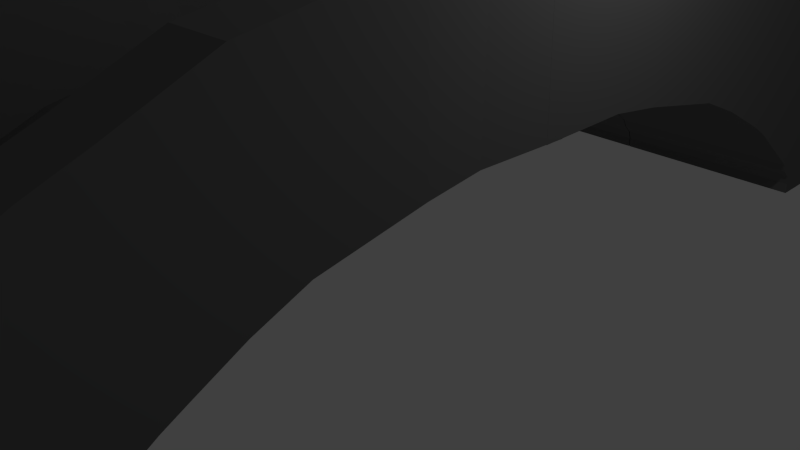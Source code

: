 # Source: Br_ckeTypI.blend  (saved by Blender 2.71.0; exported with 4.5.12 LTS)
import bpy
from mathutils import Matrix  # noqa: F401  (used for matrix-valued properties, if any)

bpy.ops.wm.read_factory_settings(use_empty=True)
scene = bpy.context.scene
scene.name = 'Scene'

# ---- collections
col_collection_1 = bpy.data.collections.new('Collection 1'); scene.collection.children.link(col_collection_1)

# ---- materials (node trees are filled in below, after node groups)
mat_material_001 = bpy.data.materials.new('Material.001')
mat_material_001.alpha_threshold = 0.0
mat_material_001.use_transparent_shadow = False
mat_material_001.diffuse_color = (0.1473, 0.1473, 0.1473, 1.0)
mat_material_001.roughness = 0.5
mat_material_001.line_color = (0.0, 0.0, 0.0, 1.0)

# ---- material node trees

# ---- world
world_world = bpy.data.worlds.new('World'); scene.world = world_world
world_world.color = (0.05088, 0.05088, 0.05088)
world_world.use_sun_shadow = False
world_world.sun_shadow_jitter_overblur = 0.0
world_world.cycles.sampling_method = 'MANUAL'
world_world.cycles.sample_map_resolution = 256

# ---- cameras
cam_camera = bpy.data.cameras.new('Camera')
cam_camera.clip_end = 100.0
cam_camera.lens = 35.0
cam_camera.sensor_width = 32.0
cam_camera.sensor_height = 18.0
cam_camera.ortho_scale = 7.314
cam_camera.dof.focus_distance = 0.0
cam_camera.dof.aperture_fstop = 128.0

# ---- lights
light_lamp = bpy.data.lights.new('Lamp', 'POINT')
light_lamp.transmission_factor = 0.0
light_lamp.cutoff_distance = 30.0
light_lamp.energy = 100.0
light_lamp.shadow_buffer_clip_start = 1.001
light_lamp.shadow_soft_size = 0.1
light_lamp.shadow_maximum_resolution = 0.006
light_lamp.use_absolute_resolution = True
light_lamp.cycles.use_multiple_importance_sampling = False

# ---- meshes
me_cube_001 = bpy.data.meshes.new('Cube.001')
me_cube_001.from_pydata([(-3.816, -6.538, 1.096), (-3.092, -4.504, 0.4045), (-3.816, -4.632, 0.282), (-3.092, -6.242, 1.43), (-3.816, -4.504, 0.4045), (-3.092, -6.538, 1.096), (-3.092, -4.632, 0.282), (-3.816, -6.242, 1.43), (-3.092, -4.679, 0.1516), (-3.092, -6.679, 1.08), (-3.816, -4.679, 0.1516), (-3.816, -6.679, 1.08), (-3.092, -6.878, -0.004373), (-3.816, -4.679, 0.007187), (-3.816, -6.878, -0.004373), (-3.092, -4.441, 0.5292), (-3.092, -5.845, 1.942), (-3.816, -4.441, 0.5292), (-3.816, -5.845, 1.942), (-3.092, -4.951, 2.664), (-3.816, -3.547, 1.226), (-3.816, -4.951, 2.664), (-3.092, -4.453, 2.989), (-3.816, -3.299, 1.384), (-3.816, -4.453, 2.989), (-3.092, -3.933, 3.266), (-3.816, -3.036, 1.527), (-3.816, -3.933, 3.266), (-3.092, -3.382, 3.496), (-3.816, -2.485, 1.818), (-3.816, -3.382, 3.496), (-3.092, -2.426, 3.926), (-3.816, -1.868, 2.078), (-3.816, -2.426, 3.926), (-3.105, 1.283, 4.351), (-3.103, -1.534, 4.099), (-3.817, -0.6109, 2.33), (-3.816, -1.534, 4.099), (-3.092, -0.4505, 2.385), (-3.092, -0.5927, 4.261), (-3.805, 1.25, 2.397), (-3.816, -0.6087, 4.261), (-3.151, 1.272, 2.397), (-3.803, 0.1086, 4.303), (-3.149, 0.08191, 2.415), (-3.803, 0.06008, 2.415), (-3.103, 0.09263, 4.303), (-3.805, 1.299, 4.351), (-3.145, 0.08295, 2.603), (-3.146, 1.273, 2.602), (-1.061, 1.275, 2.347), (-1.059, 0.08425, 2.365), (-1.055, 0.08529, 2.553), (-1.056, 1.276, 2.552), (-3.092, -0.4639, 2.572), (-3.092, -0.4505, 2.385), (-3.149, 0.08191, 2.415), (-3.145, 0.08295, 2.603), (-3.092, -0.4639, 2.572), (-1.05, -0.4505, 2.385), (-1.107, 0.08191, 2.415), (-1.103, 0.08295, 2.603), (-1.05, -0.4639, 2.572), (-3.093, -0.5429, 2.547), (-3.094, -1.912, 2.232), (-1.066, -1.871, 2.081), (-1.064, -0.4539, 2.388), (-1.065, -0.5462, 2.55), (-1.066, -1.915, 2.235), (-1.069, -0.4505, 2.385), (-1.069, -0.4639, 2.572), (-1.07, -0.5429, 2.547), (-3.092, -2.547, 1.954), (-1.093, -2.478, 1.819), (-1.095, -1.861, 2.079), (-1.095, -1.905, 2.234), (-1.093, -2.539, 1.956), (-3.092, -3.102, 1.677), (-1.098, -3.036, 1.527), (-1.098, -2.485, 1.818), (-1.098, -2.547, 1.954), (-1.098, -3.102, 1.677), (-3.092, -3.387, 1.531), (-1.072, -3.299, 1.384), (-1.072, -3.036, 1.527), (-1.072, -3.102, 1.677), (-1.072, -3.387, 1.531), (-3.092, -3.638, 1.34), (-1.088, -3.547, 1.226), (-1.088, -3.299, 1.384), (-1.088, -3.387, 1.531), (-1.088, -3.638, 1.34), (-3.092, -4.571, 0.6902), (-1.088, -4.441, 0.5292), (-1.088, -3.547, 1.226), (-1.088, -3.638, 1.34), (-1.088, -4.571, 0.6902), (-3.092, -4.78, 0.5371), (-1.098, -4.504, 0.4045), (-1.098, -4.441, 0.5292), (-1.098, -4.571, 0.6902), (-1.098, -4.78, 0.5371), (-3.092, -5.194, 0.3308), (-3.092, -6.009, 0.007187), (-3.092, -4.934, 0.4342), (-3.092, -4.504, 0.4045), (-3.092, -4.632, 0.282), (-3.092, -4.679, 0.1516), (-3.092, -4.675, 0.5371), (-1.098, -4.504, 0.4045), (-1.098, -4.441, 0.5292), (-1.098, -4.571, 0.6902), (-1.098, -4.675, 0.5371), (-3.092, -5.194, 0.3308), (-3.092, -6.009, 0.007187), (-3.092, -4.934, 0.4342), (-1.1, -4.78, 0.5371), (-1.1, -4.934, 0.4342), (-1.1, -4.504, 0.4045), (-1.1, -4.632, 0.282), (-1.1, -4.679, 0.1516), (-1.1, -4.679, 0.007187), (-1.1, -5.194, 0.3308), (-1.1, -6.009, 0.007187), (-1.1, -4.934, 0.4342), (-3.092, -4.504, 0.2838), (-3.816, -4.632, 0.1613), (-3.816, -4.504, 0.2838), (-3.092, -4.632, 0.1613), (-3.092, -4.679, 0.03091), (-3.816, -4.679, 0.03091), (-3.092, -6.878, -0.1251), (-3.092, -4.679, -0.1135), (-3.816, -4.679, -0.1135), (-3.816, -6.878, -0.1251), (-3.092, -4.441, 0.4085), (-3.816, -4.441, 0.4085), (-3.092, -3.547, 1.105), (-3.816, -3.547, 1.105), (-3.092, -3.299, 1.263), (-3.816, -3.299, 1.263), (-3.092, -3.036, 1.406), (-3.816, -3.036, 1.406), (-3.092, -2.485, 1.697), (-3.816, -2.485, 1.697), (-3.094, -1.868, 1.957), (-3.816, -1.868, 1.957), (-3.817, -0.6109, 2.209), (-3.092, -0.4505, 2.265), (-3.805, 1.25, 2.276), (-3.151, 1.272, 2.276), (-3.149, 0.08191, 2.295), (-3.803, 0.06008, 2.295), (-1.061, 1.275, 2.226), (-1.059, 0.08425, 2.245), (-3.092, -0.4505, 2.265), (-3.149, 0.08191, 2.295), (-1.05, -0.4505, 2.265), (-1.107, 0.08191, 2.295), (-3.094, -1.912, 2.112), (-1.066, -1.871, 1.96), (-1.064, -0.4539, 2.268), (-1.066, -1.915, 2.115), (-3.092, -2.547, 1.834), (-1.093, -2.478, 1.698), (-1.095, -1.861, 1.958), (-1.095, -1.905, 2.113), (-1.093, -2.539, 1.835), (-3.092, -3.102, 1.557), (-1.098, -3.036, 1.406), (-1.098, -2.485, 1.697), (-1.098, -2.547, 1.834), (-1.098, -3.102, 1.557), (-3.092, -3.387, 1.41), (-1.072, -3.299, 1.263), (-1.072, -3.036, 1.406), (-1.072, -3.102, 1.557), (-1.072, -3.387, 1.41), (-3.092, -3.638, 1.22), (-1.088, -3.547, 1.105), (-1.088, -3.299, 1.263), (-1.088, -3.387, 1.41), (-1.088, -3.638, 1.22), (-1.088, -4.441, 0.4085), (-1.088, -3.547, 1.105), (-1.088, -3.638, 1.22), (-1.098, -4.504, 0.2838), (-1.098, -4.441, 0.4085), (-3.092, -6.009, -0.1135), (-3.092, -4.504, 0.2838), (-3.092, -4.632, 0.1613), (-3.092, -4.679, 0.03091), (-3.092, -4.679, -0.1135), (-3.092, -6.009, -0.1135), (-1.1, -4.504, 0.2838), (-1.1, -4.632, 0.1613), (-1.1, -4.679, 0.03091), (-1.1, -4.679, -0.1135), (-1.1, -6.009, -0.1135)], [], [(2, 0, 7, 4), (7, 3, 16, 18), (81, 77, 168, 172), (9, 102, 104, 5), (11, 9, 5, 0), (5, 104, 97, 3), (94, 93, 183, 184), (11, 10, 13, 14), (9, 11, 14, 12), (102, 9, 12, 103), (10, 11, 0, 2), (82, 90, 181, 173), (0, 5, 3, 7), (17, 20, 138, 136), (17, 18, 21, 20), (36, 45, 152, 147), (4, 7, 18, 17), (3, 97, 92, 16), (21, 19, 22, 24), (16, 92, 87, 19), (18, 16, 19, 21), (105, 118, 194, 189), (22, 82, 77, 25), (78, 81, 172, 169), (20, 21, 24, 23), (19, 87, 82, 22), (91, 87, 178, 182), (24, 22, 25, 27), (4, 17, 136, 127), (23, 24, 27, 26), (30, 28, 31, 33), (26, 27, 30, 29), (25, 77, 72, 28), (27, 25, 28, 30), (32, 33, 37, 36), (64, 75, 166, 159), (29, 30, 33, 32), (28, 72, 64, 31), (37, 35, 39, 41), (33, 31, 35, 37), (31, 64, 63, 35), (29, 32, 146, 144), (46, 48, 49, 34), (36, 37, 41), (35, 63, 54, 39), (48, 44, 51, 52), (120, 121, 197, 196), (45, 43, 47, 40), (34, 49, 42, 40, 47), (36, 41, 43, 45), (41, 39, 46, 43), (76, 72, 163, 167), (39, 54, 48, 46), (43, 46, 34, 47), (52, 51, 50, 53), (12, 14, 134, 131), (42, 49, 53, 50), (49, 48, 52, 53), (106, 6, 128, 190), (77, 85, 176, 168), (44, 48, 57, 56), (48, 54, 58, 57), (54, 38, 55, 58), (62, 59, 60, 61), (56, 57, 61, 60), (57, 58, 62, 61), (58, 55, 59, 62), (38, 63, 67, 66), (68, 65, 66, 67), (87, 95, 185, 178), (63, 64, 68, 67), (75, 74, 165, 166), (63, 38, 69, 71), (71, 69, 70), (38, 54, 70, 69), (54, 63, 71, 70), (95, 94, 184, 185), (76, 73, 74, 75), (64, 72, 76, 75), (107, 106, 190, 191), (60, 59, 157, 158), (68, 64, 159, 162), (81, 78, 79, 80), (72, 77, 81, 80), (26, 29, 144, 142), (13, 10, 130, 133), (77, 82, 86, 85), (86, 83, 84, 85), (103, 12, 131, 188), (23, 26, 142, 140), (89, 88, 179, 180), (82, 87, 91, 90), (91, 88, 89, 90), (55, 38, 148, 155), (118, 119, 195, 194), (90, 89, 180, 181), (92, 15, 93, 96), (96, 93, 94, 95), (65, 68, 162, 160), (87, 92, 96, 95), (73, 76, 167, 164), (97, 1, 98, 101), (15, 92, 100, 99), (86, 82, 173, 177), (92, 97, 101, 100), (1, 97, 108, 105), (100, 101, 112, 111), (104, 102, 113, 115), (112, 109, 110, 111), (97, 104, 117, 116), (50, 51, 154, 153), (101, 98, 109, 112), (123, 114, 193, 198), (102, 103, 114, 113), (99, 100, 111, 110), (84, 83, 174, 175), (8, 6, 106, 107), (98, 99, 110, 109), (2, 4, 127, 126), (105, 97, 116, 118), (120, 122, 123, 121), (122, 120, 119, 124), (124, 119, 118, 116, 117), (115, 113, 122, 124), (45, 40, 149, 152), (113, 114, 123, 122), (8, 107, 191, 129), (104, 115, 124, 117), (44, 56, 156, 151), (129, 130, 126, 128), (134, 133, 132, 188, 131), (130, 129, 132, 133), (128, 126, 127, 125), (125, 127, 136, 135), (135, 136, 138, 137), (137, 138, 140, 139), (141, 142, 144, 143), (139, 140, 142, 141), (143, 144, 146, 145), (145, 146, 147, 148), (151, 152, 149, 150), (148, 147, 152, 151), (151, 150, 153, 154), (148, 151, 156, 155), (155, 156, 158, 157), (145, 148, 161, 160), (159, 145, 160, 162), (143, 145, 165, 164), (163, 143, 164, 167), (145, 159, 166, 165), (141, 143, 170, 169), (168, 141, 169, 172), (143, 163, 171, 170), (173, 139, 174, 177), (141, 168, 176, 175), (139, 141, 175, 174), (178, 137, 179, 182), (139, 173, 181, 180), (137, 139, 180, 179), (137, 178, 185, 184), (135, 137, 184, 183), (125, 135, 187, 186), (190, 189, 194, 195), (132, 129, 191, 192), (128, 125, 189, 190), (188, 132, 192, 193), (192, 191, 196, 197), (193, 192, 197, 198), (191, 190, 195, 196), (56, 60, 158, 156), (74, 73, 164, 165), (42, 50, 153, 150), (66, 65, 160, 161), (121, 123, 198, 197), (93, 15, 135, 183), (83, 86, 177, 174), (20, 23, 140, 138), (10, 2, 126, 130), (119, 120, 196, 195), (80, 79, 170, 171), (99, 98, 186, 187), (40, 42, 150, 149), (1, 105, 189, 125), (15, 99, 187, 135), (14, 13, 133, 134), (79, 78, 169, 170), (72, 80, 171, 163), (59, 55, 155, 157), (6, 8, 129, 128), (114, 103, 188, 193), (51, 44, 151, 154), (85, 84, 175, 176), (38, 66, 161, 148), (32, 36, 147, 146), (98, 1, 125, 186), (88, 91, 182, 179)])
me_cube_001.materials.append(mat_material_001)
me_cube_001.use_remesh_preserve_volume = False
me_cube_001.use_remesh_preserve_attributes = False
me_cube_001.use_mirror_vertex_groups = False
me_cube_001.update()

# ---- objects
ob_empty = bpy.data.objects.new('Empty', None)
ob_br_cke_typ_i = bpy.data.objects.new('Brücke Typ I', me_cube_001)
ob_lamp = bpy.data.objects.new('Lamp', light_lamp)
ob_camera = bpy.data.objects.new('Camera', cam_camera)

# ---- transforms, parenting, visibility, modifiers, constraints
ob_empty.location = (0.0, 0.0, 0.0)
ob_empty.empty_image_offset = (0.0, 0.0)
ob_empty.lineart.crease_threshold = 0.0
ob_br_cke_typ_i.location = (1.094, -1.128, 0.0)
ob_br_cke_typ_i.lineart.crease_threshold = 0.0
_m = ob_br_cke_typ_i.modifiers.new('Mirror', 'MIRROR')
_m.use_axis = (True, True, False)
_m.mirror_object = ob_empty
ob_lamp.location = (4.076, 1.005, 5.904)
ob_lamp.rotation_euler = (0.6503, 0.05522, 1.866)
ob_lamp.lock_rotations_4d = False
ob_lamp.empty_display_type = 'ARROWS'
ob_lamp.color = (0.0, 0.0, 0.0, 0.0)
ob_lamp.lineart.crease_threshold = 0.0
ob_camera.location = (7.481, -6.508, 5.344)
ob_camera.rotation_euler = (1.109, 0.01082, 0.8149)
ob_camera.lock_rotations_4d = False
ob_camera.empty_display_type = 'ARROWS'
ob_camera.color = (0.0, 0.0, 0.0, 0.0)
ob_camera.display_type = 'WIRE'
ob_camera.lineart.crease_threshold = 0.0

# ---- collection membership
col_collection_1.objects.link(ob_empty)
col_collection_1.objects.link(ob_br_cke_typ_i)
col_collection_1.objects.link(ob_lamp)
col_collection_1.objects.link(ob_camera)

# ---- scene / render settings (as saved in the file)
scene.camera = ob_camera
scene.frame_start = 1; scene.frame_end = 250; scene.frame_set(0)
scene.render.engine = 'BLENDER_EEVEE_NEXT'
scene.render.resolution_percentage = 50
scene.render.dither_intensity = 0.0
scene.cycles.use_denoising = False
scene.cycles.samples = 10
scene.cycles.sampling_pattern = 'TABULATED_SOBOL'
scene.cycles.light_sampling_threshold = 0.0
scene.cycles.use_adaptive_sampling = False
scene.cycles.use_light_tree = False
scene.cycles.blur_glossy = 0.0
scene.cycles.volume_bounces = 1
scene.cycles.pixel_filter_type = 'GAUSSIAN'
scene.cycles.sample_clamp_indirect = 0.0
scene.view_settings.view_transform = 'Standard'
bpy.context.view_layer.update()
